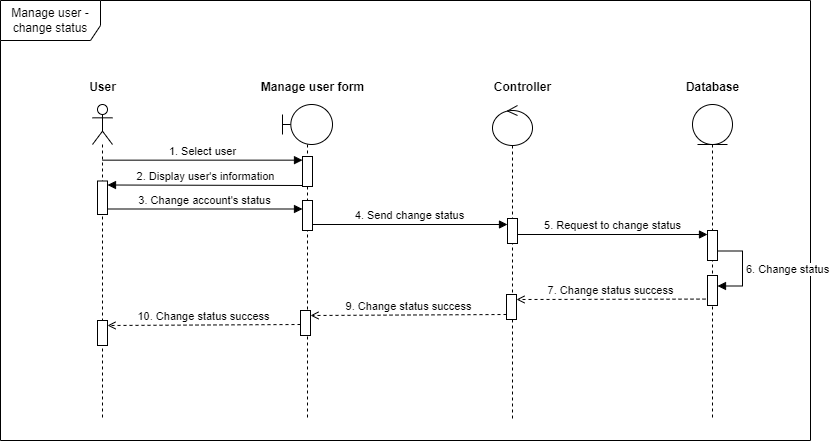

The diagram above was exported from draw.io. Its source (the exported page's mxGraphModel, read from the mxfile embedded in the PNG):
<mxGraphModel dx="2035" dy="1018" grid="1" gridSize="10" guides="1" tooltips="1" connect="1" arrows="1" fold="1" page="1" pageScale="1" pageWidth="850" pageHeight="1100" math="0" shadow="0">
  <root>
    <mxCell id="0" />
    <mxCell id="1" parent="0" />
    <mxCell id="2" value="Manage user - change status" style="shape=umlFrame;whiteSpace=wrap;html=1;pointerEvents=0;width=100;height=40;" vertex="1" parent="1">
      <mxGeometry y="3620" width="810" height="440" as="geometry" />
    </mxCell>
    <mxCell id="3" value="" style="shape=umlLifeline;perimeter=lifelinePerimeter;whiteSpace=wrap;html=1;container=1;dropTarget=0;collapsible=0;recursiveResize=0;outlineConnect=0;portConstraint=eastwest;newEdgeStyle={&quot;curved&quot;:0,&quot;rounded&quot;:0};participant=umlActor;" vertex="1" parent="1">
      <mxGeometry x="92" y="3724" width="20" height="316" as="geometry" />
    </mxCell>
    <mxCell id="4" value="" style="html=1;points=[[0,0,0,0,5],[0,1,0,0,-5],[1,0,0,0,5],[1,1,0,0,-5]];perimeter=orthogonalPerimeter;outlineConnect=0;targetShapes=umlLifeline;portConstraint=eastwest;newEdgeStyle={&quot;curved&quot;:0,&quot;rounded&quot;:0};" vertex="1" parent="3">
      <mxGeometry x="5" y="76.5" width="10" height="33.5" as="geometry" />
    </mxCell>
    <mxCell id="5" value="" style="shape=umlLifeline;perimeter=lifelinePerimeter;whiteSpace=wrap;html=1;container=1;dropTarget=0;collapsible=0;recursiveResize=0;outlineConnect=0;portConstraint=eastwest;newEdgeStyle={&quot;curved&quot;:0,&quot;rounded&quot;:0};participant=umlBoundary;" vertex="1" parent="1">
      <mxGeometry x="282" y="3724" width="50" height="316" as="geometry" />
    </mxCell>
    <mxCell id="6" value="" style="html=1;points=[[0,0,0,0,5],[0,1,0,0,-5],[1,0,0,0,5],[1,1,0,0,-5]];perimeter=orthogonalPerimeter;outlineConnect=0;targetShapes=umlLifeline;portConstraint=eastwest;newEdgeStyle={&quot;curved&quot;:0,&quot;rounded&quot;:0};" vertex="1" parent="5">
      <mxGeometry x="20" y="96" width="10" height="30" as="geometry" />
    </mxCell>
    <mxCell id="7" value="" style="html=1;points=[[0,0,0,0,5],[0,1,0,0,-5],[1,0,0,0,5],[1,1,0,0,-5]];perimeter=orthogonalPerimeter;outlineConnect=0;targetShapes=umlLifeline;portConstraint=eastwest;newEdgeStyle={&quot;curved&quot;:0,&quot;rounded&quot;:0};" vertex="1" parent="5">
      <mxGeometry x="20" y="52" width="10" height="30" as="geometry" />
    </mxCell>
    <mxCell id="8" value="" style="shape=umlLifeline;perimeter=lifelinePerimeter;whiteSpace=wrap;html=1;container=1;dropTarget=0;collapsible=0;recursiveResize=0;outlineConnect=0;portConstraint=eastwest;newEdgeStyle={&quot;curved&quot;:0,&quot;rounded&quot;:0};participant=umlEntity;" vertex="1" parent="1">
      <mxGeometry x="692" y="3724" width="40" height="316" as="geometry" />
    </mxCell>
    <mxCell id="9" value="" style="html=1;points=[[0,0,0,0,5],[0,1,0,0,-5],[1,0,0,0,5],[1,1,0,0,-5]];perimeter=orthogonalPerimeter;outlineConnect=0;targetShapes=umlLifeline;portConstraint=eastwest;newEdgeStyle={&quot;curved&quot;:0,&quot;rounded&quot;:0};" vertex="1" parent="8">
      <mxGeometry x="15" y="126" width="10" height="30" as="geometry" />
    </mxCell>
    <mxCell id="10" value="" style="html=1;points=[[0,0,0,0,5],[0,1,0,0,-5],[1,0,0,0,5],[1,1,0,0,-5]];perimeter=orthogonalPerimeter;outlineConnect=0;targetShapes=umlLifeline;portConstraint=eastwest;newEdgeStyle={&quot;curved&quot;:0,&quot;rounded&quot;:0};" vertex="1" parent="8">
      <mxGeometry x="15" y="171" width="10" height="30" as="geometry" />
    </mxCell>
    <mxCell id="11" value="" style="shape=umlLifeline;perimeter=lifelinePerimeter;whiteSpace=wrap;html=1;container=1;dropTarget=0;collapsible=0;recursiveResize=0;outlineConnect=0;portConstraint=eastwest;newEdgeStyle={&quot;curved&quot;:0,&quot;rounded&quot;:0};participant=umlControl;" vertex="1" parent="1">
      <mxGeometry x="492" y="3725" width="40" height="315" as="geometry" />
    </mxCell>
    <mxCell id="12" value="" style="html=1;points=[[0,0,0,0,5],[0,1,0,0,-5],[1,0,0,0,5],[1,1,0,0,-5]];perimeter=orthogonalPerimeter;outlineConnect=0;targetShapes=umlLifeline;portConstraint=eastwest;newEdgeStyle={&quot;curved&quot;:0,&quot;rounded&quot;:0};" vertex="1" parent="11">
      <mxGeometry x="15" y="113" width="10" height="25" as="geometry" />
    </mxCell>
    <mxCell id="13" value="" style="html=1;points=[[0,0,0,0,5],[0,1,0,0,-5],[1,0,0,0,5],[1,1,0,0,-5]];perimeter=orthogonalPerimeter;outlineConnect=0;targetShapes=umlLifeline;portConstraint=eastwest;newEdgeStyle={&quot;curved&quot;:0,&quot;rounded&quot;:0};" vertex="1" parent="11">
      <mxGeometry x="14" y="189" width="10" height="25" as="geometry" />
    </mxCell>
    <mxCell id="14" value="Database" style="text;align=center;fontStyle=1;verticalAlign=middle;spacingLeft=3;spacingRight=3;strokeColor=none;rotatable=0;points=[[0,0.5],[1,0.5]];portConstraint=eastwest;html=1;" vertex="1" parent="1">
      <mxGeometry x="672" y="3694" width="80" height="26" as="geometry" />
    </mxCell>
    <mxCell id="15" value="Contr&lt;span style=&quot;color: rgba(0, 0, 0, 0); font-family: monospace; font-size: 0px; font-weight: 400; text-align: start;&quot;&gt;%3CmxGraphModel%3E%3Croot%3E%3CmxCell%20id%3D%220%22%2F%3E%3CmxCell%20id%3D%221%22%20parent%3D%220%22%2F%3E%3CmxCell%20id%3D%222%22%20value%3D%22Database%22%20style%3D%22text%3Balign%3Dcenter%3BfontStyle%3D1%3BverticalAlign%3Dmiddle%3BspacingLeft%3D3%3BspacingRight%3D3%3BstrokeColor%3Dnone%3Brotatable%3D0%3Bpoints%3D%5B%5B0%2C0.5%5D%2C%5B1%2C0.5%5D%5D%3BportConstraint%3Deastwest%3Bhtml%3D1%3B%22%20vertex%3D%221%22%20parent%3D%221%22%3E%3CmxGeometry%20x%3D%22760%22%20y%3D%2290%22%20width%3D%2280%22%20height%3D%2226%22%20as%3D%22geometry%22%2F%3E%3C%2FmxCell%3E%3C%2Froot%3E%3C%2FmxGraphModel%3E&lt;/span&gt;oller" style="text;align=center;fontStyle=1;verticalAlign=middle;spacingLeft=3;spacingRight=3;strokeColor=none;rotatable=0;points=[[0,0.5],[1,0.5]];portConstraint=eastwest;html=1;" vertex="1" parent="1">
      <mxGeometry x="482" y="3694" width="80" height="26" as="geometry" />
    </mxCell>
    <mxCell id="16" value="User" style="text;align=center;fontStyle=1;verticalAlign=middle;spacingLeft=3;spacingRight=3;strokeColor=none;rotatable=0;points=[[0,0.5],[1,0.5]];portConstraint=eastwest;html=1;" vertex="1" parent="1">
      <mxGeometry x="62" y="3694" width="80" height="26" as="geometry" />
    </mxCell>
    <mxCell id="17" value="Manage user form" style="text;align=center;fontStyle=1;verticalAlign=middle;spacingLeft=3;spacingRight=3;strokeColor=none;rotatable=0;points=[[0,0.5],[1,0.5]];portConstraint=eastwest;html=1;" vertex="1" parent="1">
      <mxGeometry x="272" y="3694" width="80" height="26" as="geometry" />
    </mxCell>
    <mxCell id="18" value="3. Change account's status" style="html=1;verticalAlign=bottom;endArrow=block;curved=0;rounded=0;exitX=1;exitY=1;exitDx=0;exitDy=-5;exitPerimeter=0;" edge="1" parent="1">
      <mxGeometry x="-0.002" width="80" relative="1" as="geometry">
        <mxPoint x="107" y="3828.5" as="sourcePoint" />
        <mxPoint x="302" y="3828.5" as="targetPoint" />
        <mxPoint as="offset" />
      </mxGeometry>
    </mxCell>
    <mxCell id="19" value="2. Display user's information" style="html=1;verticalAlign=bottom;endArrow=block;curved=0;rounded=0;endFill=1;exitX=0;exitY=1;exitDx=0;exitDy=-5;exitPerimeter=0;entryX=1;entryY=0;entryDx=0;entryDy=5;entryPerimeter=0;" edge="1" parent="1">
      <mxGeometry x="-0.002" width="80" relative="1" as="geometry">
        <mxPoint x="302" y="3805" as="sourcePoint" />
        <mxPoint x="107" y="3804.5" as="targetPoint" />
        <mxPoint as="offset" />
      </mxGeometry>
    </mxCell>
    <mxCell id="20" value="1. Select user" style="html=1;verticalAlign=bottom;endArrow=block;curved=0;rounded=0;endFill=1;" edge="1" target="7" parent="1">
      <mxGeometry x="-0.002" width="80" relative="1" as="geometry">
        <mxPoint x="101.6633333333335" y="3779.66" as="sourcePoint" />
        <mxPoint x="300" y="3780" as="targetPoint" />
        <mxPoint as="offset" />
      </mxGeometry>
    </mxCell>
    <mxCell id="21" value="4. Send change status" style="html=1;verticalAlign=bottom;endArrow=block;curved=0;rounded=0;entryX=0;entryY=0;entryDx=0;entryDy=5;entryPerimeter=0;" edge="1" parent="1">
      <mxGeometry x="-0.002" width="80" relative="1" as="geometry">
        <mxPoint x="312" y="3844" as="sourcePoint" />
        <mxPoint x="507" y="3844" as="targetPoint" />
        <mxPoint as="offset" />
      </mxGeometry>
    </mxCell>
    <mxCell id="22" value="5. Request to change status" style="html=1;verticalAlign=bottom;endArrow=block;curved=0;rounded=0;" edge="1" target="9" parent="1">
      <mxGeometry x="-0.002" width="80" relative="1" as="geometry">
        <mxPoint x="517" y="3854" as="sourcePoint" />
        <mxPoint x="712" y="3854" as="targetPoint" />
        <mxPoint as="offset" />
      </mxGeometry>
    </mxCell>
    <mxCell id="23" value="6. Change status" style="html=1;align=left;spacingLeft=2;endArrow=block;rounded=0;edgeStyle=orthogonalEdgeStyle;curved=0;rounded=0;" edge="1" parent="1">
      <mxGeometry relative="1" as="geometry">
        <mxPoint x="717" y="3870.5" as="sourcePoint" />
        <Array as="points">
          <mxPoint x="742" y="3870.5" />
          <mxPoint x="742" y="3905.5" />
        </Array>
        <mxPoint x="717" y="3905.5" as="targetPoint" />
      </mxGeometry>
    </mxCell>
    <mxCell id="24" value="7. Change status success" style="html=1;verticalAlign=bottom;endArrow=open;curved=0;rounded=0;exitX=0;exitY=1;exitDx=0;exitDy=-5;exitPerimeter=0;dashed=1;endFill=0;entryX=1;entryY=0;entryDx=0;entryDy=5;entryPerimeter=0;" edge="1" target="13" parent="1">
      <mxGeometry x="0.0008" width="80" relative="1" as="geometry">
        <mxPoint x="705" y="3918.58" as="sourcePoint" />
        <mxPoint x="530" y="3924" as="targetPoint" />
        <mxPoint as="offset" />
      </mxGeometry>
    </mxCell>
    <mxCell id="25" value="" style="html=1;points=[[0,0,0,0,5],[0,1,0,0,-5],[1,0,0,0,5],[1,1,0,0,-5]];perimeter=orthogonalPerimeter;outlineConnect=0;targetShapes=umlLifeline;portConstraint=eastwest;newEdgeStyle={&quot;curved&quot;:0,&quot;rounded&quot;:0};" vertex="1" parent="1">
      <mxGeometry x="300" y="3930" width="10" height="25" as="geometry" />
    </mxCell>
    <mxCell id="26" value="9. Change status success" style="html=1;verticalAlign=bottom;endArrow=open;curved=0;rounded=0;exitX=0;exitY=1;exitDx=0;exitDy=-5;exitPerimeter=0;dashed=1;endFill=0;entryX=1;entryY=0;entryDx=0;entryDy=5;entryPerimeter=0;" edge="1" source="13" target="25" parent="1">
      <mxGeometry x="0.0008" width="80" relative="1" as="geometry">
        <mxPoint x="499" y="3934.58" as="sourcePoint" />
        <mxPoint x="324" y="3940" as="targetPoint" />
        <mxPoint as="offset" />
      </mxGeometry>
    </mxCell>
    <mxCell id="27" value="" style="html=1;points=[[0,0,0,0,5],[0,1,0,0,-5],[1,0,0,0,5],[1,1,0,0,-5]];perimeter=orthogonalPerimeter;outlineConnect=0;targetShapes=umlLifeline;portConstraint=eastwest;newEdgeStyle={&quot;curved&quot;:0,&quot;rounded&quot;:0};" vertex="1" parent="1">
      <mxGeometry x="97" y="3940" width="10" height="25" as="geometry" />
    </mxCell>
    <mxCell id="28" value="10. Change status success" style="html=1;verticalAlign=bottom;endArrow=open;curved=0;rounded=0;dashed=1;endFill=0;entryX=1;entryY=0;entryDx=0;entryDy=5;entryPerimeter=0;" edge="1" target="27" parent="1">
      <mxGeometry x="0.0008" width="80" relative="1" as="geometry">
        <mxPoint x="300" y="3944" as="sourcePoint" />
        <mxPoint x="121" y="3950" as="targetPoint" />
        <mxPoint as="offset" />
      </mxGeometry>
    </mxCell>
  </root>
</mxGraphModel>